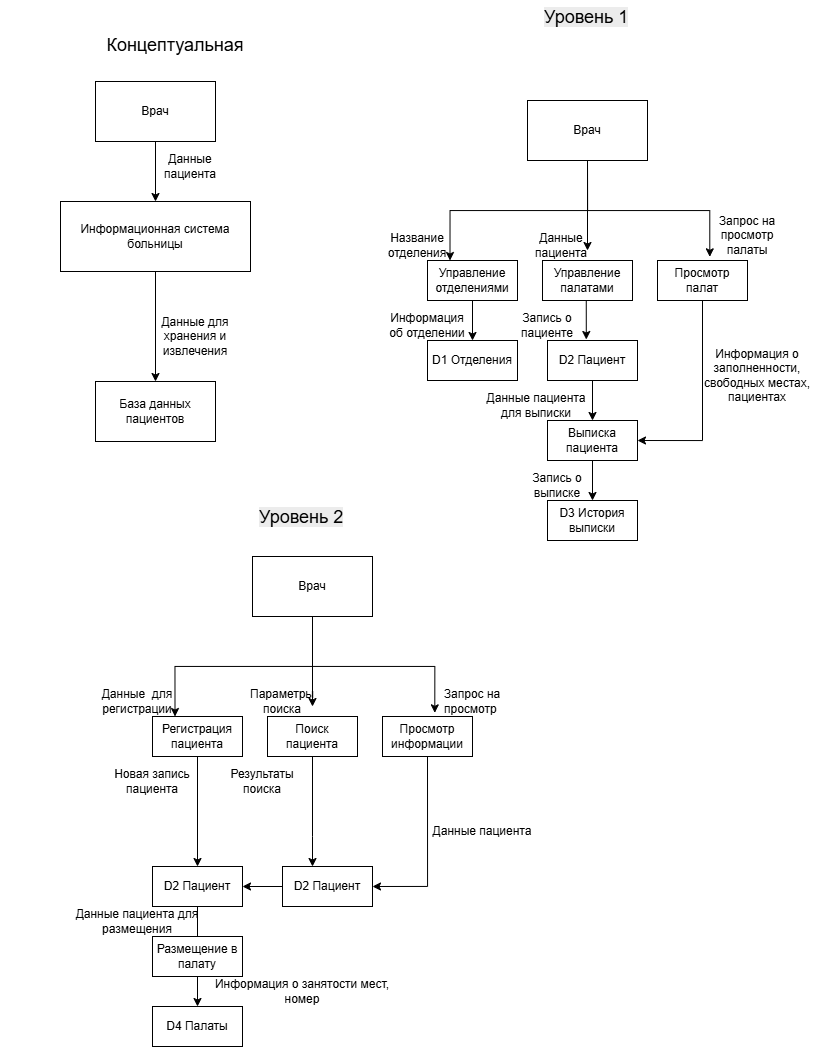

The diagram above was exported from draw.io. Its source (the exported page's mxGraphModel, read from the mxfile embedded in the PNG):
<mxGraphModel dx="2043" dy="1873" grid="1" gridSize="10" guides="1" tooltips="1" connect="1" arrows="1" fold="1" page="1" pageScale="1" pageWidth="827" pageHeight="1169" math="0" shadow="0">
  <root>
    <mxCell id="0" />
    <mxCell id="1" parent="0" />
    <mxCell id="VCVg-dRPmkaj3-PrwuKO-5" edge="1" parent="1" source="VCVg-dRPmkaj3-PrwuKO-1" style="edgeStyle=orthogonalEdgeStyle;rounded=0;orthogonalLoop=1;jettySize=auto;html=1;" target="VCVg-dRPmkaj3-PrwuKO-2">
      <mxGeometry relative="1" as="geometry" />
    </mxCell>
    <mxCell id="VCVg-dRPmkaj3-PrwuKO-1" parent="1" style="rounded=0;whiteSpace=wrap;html=1;" value="Врач" vertex="1">
      <mxGeometry height="60" width="120" x="-732" y="-1059" as="geometry" />
    </mxCell>
    <mxCell id="VCVg-dRPmkaj3-PrwuKO-6" edge="1" parent="1" source="VCVg-dRPmkaj3-PrwuKO-2" style="edgeStyle=orthogonalEdgeStyle;rounded=0;orthogonalLoop=1;jettySize=auto;html=1;exitX=0.5;exitY=1;exitDx=0;exitDy=0;entryX=0.5;entryY=0;entryDx=0;entryDy=0;" target="VCVg-dRPmkaj3-PrwuKO-3">
      <mxGeometry relative="1" as="geometry" />
    </mxCell>
    <mxCell id="VCVg-dRPmkaj3-PrwuKO-2" parent="1" style="rounded=0;whiteSpace=wrap;html=1;" value="Информационная система больницы" vertex="1">
      <mxGeometry height="70" width="190" x="-767" y="-939" as="geometry" />
    </mxCell>
    <mxCell id="VCVg-dRPmkaj3-PrwuKO-3" parent="1" style="rounded=0;whiteSpace=wrap;html=1;" value="База данных пациентов" vertex="1">
      <mxGeometry height="60" width="120" x="-732" y="-759" as="geometry" />
    </mxCell>
    <mxCell id="VCVg-dRPmkaj3-PrwuKO-7" parent="1" style="text;html=1;whiteSpace=wrap;strokeColor=none;fillColor=none;align=center;verticalAlign=middle;rounded=0;" value="Данные пациента" vertex="1">
      <mxGeometry height="30" width="60" x="-667" y="-989" as="geometry" />
    </mxCell>
    <mxCell id="VCVg-dRPmkaj3-PrwuKO-8" parent="1" style="text;html=1;whiteSpace=wrap;strokeColor=none;fillColor=none;align=center;verticalAlign=middle;rounded=0;" value="Данные для хранения и извлечения" vertex="1">
      <mxGeometry height="30" width="70" x="-667" y="-819" as="geometry" />
    </mxCell>
    <mxCell id="VCVg-dRPmkaj3-PrwuKO-12" edge="1" parent="1" source="VCVg-dRPmkaj3-PrwuKO-10" style="edgeStyle=orthogonalEdgeStyle;rounded=0;orthogonalLoop=1;jettySize=auto;html=1;exitX=0.5;exitY=1;exitDx=0;exitDy=0;entryX=0.25;entryY=0;entryDx=0;entryDy=0;" target="VCVg-dRPmkaj3-PrwuKO-15">
      <mxGeometry relative="1" as="geometry">
        <mxPoint x="-380" y="-920" as="targetPoint" />
      </mxGeometry>
    </mxCell>
    <mxCell id="VCVg-dRPmkaj3-PrwuKO-13" edge="1" parent="1" source="VCVg-dRPmkaj3-PrwuKO-10" style="edgeStyle=orthogonalEdgeStyle;rounded=0;orthogonalLoop=1;jettySize=auto;html=1;exitX=0.5;exitY=1;exitDx=0;exitDy=0;">
      <mxGeometry relative="1" as="geometry">
        <mxPoint x="-240" y="-890" as="targetPoint" />
      </mxGeometry>
    </mxCell>
    <mxCell id="VCVg-dRPmkaj3-PrwuKO-14" edge="1" parent="1" source="VCVg-dRPmkaj3-PrwuKO-10" style="edgeStyle=orthogonalEdgeStyle;rounded=0;orthogonalLoop=1;jettySize=auto;html=1;exitX=0.5;exitY=1;exitDx=0;exitDy=0;entryX=0.581;entryY=-0.092;entryDx=0;entryDy=0;entryPerimeter=0;" target="VCVg-dRPmkaj3-PrwuKO-18">
      <mxGeometry relative="1" as="geometry">
        <mxPoint x="-120" y="-920" as="targetPoint" />
      </mxGeometry>
    </mxCell>
    <mxCell id="VCVg-dRPmkaj3-PrwuKO-10" parent="1" style="rounded=0;whiteSpace=wrap;html=1;" value="Врач" vertex="1">
      <mxGeometry height="60" width="120" x="-300" y="-1040" as="geometry" />
    </mxCell>
    <mxCell id="VCVg-dRPmkaj3-PrwuKO-24" edge="1" parent="1" source="VCVg-dRPmkaj3-PrwuKO-15" style="edgeStyle=orthogonalEdgeStyle;rounded=0;orthogonalLoop=1;jettySize=auto;html=1;exitX=0.5;exitY=1;exitDx=0;exitDy=0;entryX=0.5;entryY=0;entryDx=0;entryDy=0;" target="VCVg-dRPmkaj3-PrwuKO-23">
      <mxGeometry relative="1" as="geometry" />
    </mxCell>
    <mxCell id="VCVg-dRPmkaj3-PrwuKO-15" parent="1" style="rounded=0;whiteSpace=wrap;html=1;" value="Управление отделениями" vertex="1">
      <mxGeometry height="40" width="90" x="-400" y="-880" as="geometry" />
    </mxCell>
    <mxCell id="VCVg-dRPmkaj3-PrwuKO-16" parent="1" style="rounded=0;whiteSpace=wrap;html=1;" value="Управление палатами" vertex="1">
      <mxGeometry height="40" width="90" x="-285" y="-880" as="geometry" />
    </mxCell>
    <mxCell id="VCVg-dRPmkaj3-PrwuKO-31" edge="1" parent="1" source="VCVg-dRPmkaj3-PrwuKO-18" style="edgeStyle=orthogonalEdgeStyle;rounded=0;orthogonalLoop=1;jettySize=auto;html=1;exitX=0.5;exitY=1;exitDx=0;exitDy=0;entryX=1;entryY=0.5;entryDx=0;entryDy=0;" target="VCVg-dRPmkaj3-PrwuKO-27">
      <mxGeometry relative="1" as="geometry" />
    </mxCell>
    <mxCell id="VCVg-dRPmkaj3-PrwuKO-18" parent="1" style="rounded=0;whiteSpace=wrap;html=1;" value="Просмотр палат" vertex="1">
      <mxGeometry height="40" width="90" x="-170" y="-880" as="geometry" />
    </mxCell>
    <mxCell id="VCVg-dRPmkaj3-PrwuKO-19" parent="1" style="text;html=1;whiteSpace=wrap;strokeColor=none;fillColor=none;align=center;verticalAlign=middle;rounded=0;" value="Название отделения" vertex="1">
      <mxGeometry height="30" width="100" x="-460" y="-910" as="geometry" />
    </mxCell>
    <mxCell id="VCVg-dRPmkaj3-PrwuKO-20" parent="1" style="text;html=1;whiteSpace=wrap;strokeColor=none;fillColor=none;align=center;verticalAlign=middle;rounded=0;" value="Запрос на просмотр палаты" vertex="1">
      <mxGeometry height="30" width="60" x="-110" y="-920" as="geometry" />
    </mxCell>
    <mxCell id="VCVg-dRPmkaj3-PrwuKO-21" parent="1" style="text;html=1;whiteSpace=wrap;strokeColor=none;fillColor=none;align=center;verticalAlign=middle;rounded=0;" value="Данные пациента" vertex="1">
      <mxGeometry height="30" width="60" x="-296" y="-910" as="geometry" />
    </mxCell>
    <mxCell id="VCVg-dRPmkaj3-PrwuKO-23" parent="1" style="rounded=0;whiteSpace=wrap;html=1;" value="D1 Отделения" vertex="1">
      <mxGeometry height="40" width="90" x="-400" y="-800" as="geometry" />
    </mxCell>
    <mxCell id="VCVg-dRPmkaj3-PrwuKO-29" edge="1" parent="1" source="VCVg-dRPmkaj3-PrwuKO-25" style="edgeStyle=orthogonalEdgeStyle;rounded=0;orthogonalLoop=1;jettySize=auto;html=1;" target="VCVg-dRPmkaj3-PrwuKO-27" value="">
      <mxGeometry relative="1" as="geometry" />
    </mxCell>
    <mxCell id="VCVg-dRPmkaj3-PrwuKO-25" parent="1" style="rounded=0;whiteSpace=wrap;html=1;" value="D2 Пациент" vertex="1">
      <mxGeometry height="40" width="90" x="-280" y="-800" as="geometry" />
    </mxCell>
    <mxCell id="VCVg-dRPmkaj3-PrwuKO-26" edge="1" parent="1" source="VCVg-dRPmkaj3-PrwuKO-16" style="edgeStyle=orthogonalEdgeStyle;rounded=0;orthogonalLoop=1;jettySize=auto;html=1;exitX=0.5;exitY=1;exitDx=0;exitDy=0;entryX=0.431;entryY=-0.025;entryDx=0;entryDy=0;entryPerimeter=0;" target="VCVg-dRPmkaj3-PrwuKO-25">
      <mxGeometry relative="1" as="geometry" />
    </mxCell>
    <mxCell id="VCVg-dRPmkaj3-PrwuKO-30" edge="1" parent="1" source="VCVg-dRPmkaj3-PrwuKO-27" style="edgeStyle=orthogonalEdgeStyle;rounded=0;orthogonalLoop=1;jettySize=auto;html=1;" target="VCVg-dRPmkaj3-PrwuKO-28" value="">
      <mxGeometry relative="1" as="geometry" />
    </mxCell>
    <mxCell id="VCVg-dRPmkaj3-PrwuKO-27" parent="1" style="rounded=0;whiteSpace=wrap;html=1;" value="Выписка пациента" vertex="1">
      <mxGeometry height="40" width="90" x="-280" y="-720" as="geometry" />
    </mxCell>
    <mxCell id="VCVg-dRPmkaj3-PrwuKO-28" parent="1" style="rounded=0;whiteSpace=wrap;html=1;" value="D3 История выписки" vertex="1">
      <mxGeometry height="40" width="90" x="-280" y="-640" as="geometry" />
    </mxCell>
    <mxCell id="VCVg-dRPmkaj3-PrwuKO-32" parent="1" style="text;html=1;whiteSpace=wrap;strokeColor=none;fillColor=none;align=center;verticalAlign=middle;rounded=0;" value="&lt;span style=&quot;font-size: 18px;&quot;&gt;Концептуальная&lt;/span&gt;" vertex="1">
      <mxGeometry height="90" width="350" x="-827" y="-1140" as="geometry" />
    </mxCell>
    <mxCell id="VCVg-dRPmkaj3-PrwuKO-33" parent="1" style="text;html=1;whiteSpace=wrap;strokeColor=none;fillColor=none;align=center;verticalAlign=middle;rounded=0;" value="Данные пациента для выписки" vertex="1">
      <mxGeometry height="30" width="110" x="-346" y="-750" as="geometry" />
    </mxCell>
    <mxCell id="VCVg-dRPmkaj3-PrwuKO-34" parent="1" style="text;html=1;whiteSpace=wrap;strokeColor=none;fillColor=none;align=center;verticalAlign=middle;rounded=0;" value="Информация об отделении" vertex="1">
      <mxGeometry height="30" width="80" x="-440" y="-830" as="geometry" />
    </mxCell>
    <mxCell id="VCVg-dRPmkaj3-PrwuKO-35" parent="1" style="text;html=1;whiteSpace=wrap;strokeColor=none;fillColor=none;align=center;verticalAlign=middle;rounded=0;" value="Информация о заполненности, свободных местах, пациентах" vertex="1">
      <mxGeometry height="30" width="120" x="-130" y="-780" as="geometry" />
    </mxCell>
    <mxCell id="VCVg-dRPmkaj3-PrwuKO-36" parent="1" style="text;html=1;whiteSpace=wrap;strokeColor=none;fillColor=none;align=center;verticalAlign=middle;rounded=0;" value="Запись о пациенте" vertex="1">
      <mxGeometry height="30" width="60" x="-310" y="-830" as="geometry" />
    </mxCell>
    <mxCell id="VCVg-dRPmkaj3-PrwuKO-37" parent="1" style="text;html=1;whiteSpace=wrap;strokeColor=none;fillColor=none;align=center;verticalAlign=middle;rounded=0;" value="Запись о выписке" vertex="1">
      <mxGeometry height="30" width="60" x="-300" y="-670" as="geometry" />
    </mxCell>
    <mxCell id="VCVg-dRPmkaj3-PrwuKO-38" parent="1" style="text;whiteSpace=wrap;html=1;" value="&lt;span style=&quot;color: rgb(0, 0, 0); font-family: Helvetica; font-size: 18px; font-style: normal; font-variant-ligatures: normal; font-variant-caps: normal; font-weight: 400; letter-spacing: normal; orphans: 2; text-align: center; text-indent: 0px; text-transform: none; widows: 2; word-spacing: 0px; -webkit-text-stroke-width: 0px; white-space: normal; background-color: rgb(236, 236, 236); text-decoration-thickness: initial; text-decoration-style: initial; text-decoration-color: initial; float: none; display: inline !important;&quot;&gt;Уровень 1&lt;/span&gt;" vertex="1">
      <mxGeometry height="50" width="170" x="-285" y="-1140" as="geometry" />
    </mxCell>
    <mxCell id="VCVg-dRPmkaj3-PrwuKO-39" edge="1" parent="1" source="VCVg-dRPmkaj3-PrwuKO-42" style="edgeStyle=orthogonalEdgeStyle;rounded=0;orthogonalLoop=1;jettySize=auto;html=1;exitX=0.5;exitY=1;exitDx=0;exitDy=0;entryX=0.25;entryY=0;entryDx=0;entryDy=0;" target="VCVg-dRPmkaj3-PrwuKO-44">
      <mxGeometry relative="1" as="geometry">
        <mxPoint x="-655" y="-464" as="targetPoint" />
      </mxGeometry>
    </mxCell>
    <mxCell id="VCVg-dRPmkaj3-PrwuKO-40" edge="1" parent="1" source="VCVg-dRPmkaj3-PrwuKO-42" style="edgeStyle=orthogonalEdgeStyle;rounded=0;orthogonalLoop=1;jettySize=auto;html=1;exitX=0.5;exitY=1;exitDx=0;exitDy=0;">
      <mxGeometry relative="1" as="geometry">
        <mxPoint x="-515" y="-434" as="targetPoint" />
      </mxGeometry>
    </mxCell>
    <mxCell id="VCVg-dRPmkaj3-PrwuKO-41" edge="1" parent="1" source="VCVg-dRPmkaj3-PrwuKO-42" style="edgeStyle=orthogonalEdgeStyle;rounded=0;orthogonalLoop=1;jettySize=auto;html=1;exitX=0.5;exitY=1;exitDx=0;exitDy=0;entryX=0.581;entryY=-0.092;entryDx=0;entryDy=0;entryPerimeter=0;" target="VCVg-dRPmkaj3-PrwuKO-47">
      <mxGeometry relative="1" as="geometry">
        <mxPoint x="-395" y="-464" as="targetPoint" />
      </mxGeometry>
    </mxCell>
    <mxCell id="VCVg-dRPmkaj3-PrwuKO-42" parent="1" style="rounded=0;whiteSpace=wrap;html=1;" value="Врач" vertex="1">
      <mxGeometry height="60" width="120" x="-575" y="-584" as="geometry" />
    </mxCell>
    <mxCell id="VCVg-dRPmkaj3-PrwuKO-43" edge="1" parent="1" source="VCVg-dRPmkaj3-PrwuKO-44" style="edgeStyle=orthogonalEdgeStyle;rounded=0;orthogonalLoop=1;jettySize=auto;html=1;exitX=0.5;exitY=1;exitDx=0;exitDy=0;entryX=0.5;entryY=0;entryDx=0;entryDy=0;" target="VCVg-dRPmkaj3-PrwuKO-64">
      <mxGeometry relative="1" as="geometry">
        <mxPoint x="-630" y="-344" as="targetPoint" />
      </mxGeometry>
    </mxCell>
    <mxCell id="VCVg-dRPmkaj3-PrwuKO-44" parent="1" style="rounded=0;whiteSpace=wrap;html=1;" value="Регистрация пациента" vertex="1">
      <mxGeometry height="40" width="90" x="-675" y="-424" as="geometry" />
    </mxCell>
    <mxCell id="VCVg-dRPmkaj3-PrwuKO-68" edge="1" parent="1" source="VCVg-dRPmkaj3-PrwuKO-45" style="edgeStyle=orthogonalEdgeStyle;rounded=0;orthogonalLoop=1;jettySize=auto;html=1;" target="VCVg-dRPmkaj3-PrwuKO-65" value="">
      <mxGeometry relative="1" as="geometry">
        <Array as="points">
          <mxPoint x="-515" y="-304" />
          <mxPoint x="-515" y="-304" />
        </Array>
      </mxGeometry>
    </mxCell>
    <mxCell id="VCVg-dRPmkaj3-PrwuKO-45" parent="1" style="rounded=0;whiteSpace=wrap;html=1;" value="Поиск пациента" vertex="1">
      <mxGeometry height="40" width="90" x="-560" y="-424" as="geometry" />
    </mxCell>
    <mxCell id="VCVg-dRPmkaj3-PrwuKO-69" edge="1" parent="1" source="VCVg-dRPmkaj3-PrwuKO-47" style="edgeStyle=orthogonalEdgeStyle;rounded=0;orthogonalLoop=1;jettySize=auto;html=1;exitX=0.5;exitY=1;exitDx=0;exitDy=0;entryX=1;entryY=0.5;entryDx=0;entryDy=0;" target="VCVg-dRPmkaj3-PrwuKO-65">
      <mxGeometry relative="1" as="geometry" />
    </mxCell>
    <mxCell id="VCVg-dRPmkaj3-PrwuKO-47" parent="1" style="rounded=0;whiteSpace=wrap;html=1;" value="Просмотр информации" vertex="1">
      <mxGeometry height="40" width="90" x="-445" y="-424" as="geometry" />
    </mxCell>
    <mxCell id="VCVg-dRPmkaj3-PrwuKO-48" parent="1" style="text;html=1;whiteSpace=wrap;strokeColor=none;fillColor=none;align=center;verticalAlign=middle;rounded=0;" value="Данные&amp;nbsp; для регистрации" vertex="1">
      <mxGeometry height="30" width="100" x="-740" y="-454" as="geometry" />
    </mxCell>
    <mxCell id="VCVg-dRPmkaj3-PrwuKO-49" parent="1" style="text;html=1;whiteSpace=wrap;strokeColor=none;fillColor=none;align=center;verticalAlign=middle;rounded=0;" value="Запрос на просмотр&amp;nbsp;" vertex="1">
      <mxGeometry height="30" width="60" x="-385" y="-454" as="geometry" />
    </mxCell>
    <mxCell id="VCVg-dRPmkaj3-PrwuKO-50" parent="1" style="text;html=1;whiteSpace=wrap;strokeColor=none;fillColor=none;align=center;verticalAlign=middle;rounded=0;" value="Параметры поиска" vertex="1">
      <mxGeometry height="30" width="60" x="-575" y="-454" as="geometry" />
    </mxCell>
    <mxCell id="VCVg-dRPmkaj3-PrwuKO-59" parent="1" style="text;html=1;whiteSpace=wrap;strokeColor=none;fillColor=none;align=center;verticalAlign=middle;rounded=0;" value="Новая запись пациента" vertex="1">
      <mxGeometry height="30" width="80" x="-715" y="-374" as="geometry" />
    </mxCell>
    <mxCell id="VCVg-dRPmkaj3-PrwuKO-60" parent="1" style="text;html=1;whiteSpace=wrap;strokeColor=none;fillColor=none;align=center;verticalAlign=middle;rounded=0;" value="Данные пациента" vertex="1">
      <mxGeometry height="30" width="120" x="-405" y="-324" as="geometry" />
    </mxCell>
    <mxCell id="VCVg-dRPmkaj3-PrwuKO-61" parent="1" style="text;html=1;whiteSpace=wrap;strokeColor=none;fillColor=none;align=center;verticalAlign=middle;rounded=0;" value="Результаты поиска" vertex="1">
      <mxGeometry height="30" width="60" x="-595" y="-374" as="geometry" />
    </mxCell>
    <mxCell id="VCVg-dRPmkaj3-PrwuKO-72" edge="1" parent="1" source="VCVg-dRPmkaj3-PrwuKO-64" style="edgeStyle=orthogonalEdgeStyle;rounded=0;orthogonalLoop=1;jettySize=auto;html=1;" target="VCVg-dRPmkaj3-PrwuKO-71" value="">
      <mxGeometry relative="1" as="geometry" />
    </mxCell>
    <mxCell id="VCVg-dRPmkaj3-PrwuKO-64" parent="1" style="rounded=0;whiteSpace=wrap;html=1;" value="D2 Пациент" vertex="1">
      <mxGeometry height="40" width="90" x="-675" y="-274" as="geometry" />
    </mxCell>
    <mxCell id="VCVg-dRPmkaj3-PrwuKO-66" edge="1" parent="1" source="VCVg-dRPmkaj3-PrwuKO-65" style="edgeStyle=orthogonalEdgeStyle;rounded=0;orthogonalLoop=1;jettySize=auto;html=1;" target="VCVg-dRPmkaj3-PrwuKO-64" value="">
      <mxGeometry relative="1" as="geometry" />
    </mxCell>
    <mxCell id="VCVg-dRPmkaj3-PrwuKO-65" parent="1" style="rounded=0;whiteSpace=wrap;html=1;" value="D2 Пациент" vertex="1">
      <mxGeometry height="40" width="90" x="-545" y="-274" as="geometry" />
    </mxCell>
    <mxCell id="VCVg-dRPmkaj3-PrwuKO-70" parent="1" style="rounded=0;whiteSpace=wrap;html=1;" value="Размещение в палату" vertex="1">
      <mxGeometry height="40" width="90" x="-675" y="-204" as="geometry" />
    </mxCell>
    <mxCell id="VCVg-dRPmkaj3-PrwuKO-71" parent="1" style="rounded=0;whiteSpace=wrap;html=1;" value="D4 Палаты" vertex="1">
      <mxGeometry height="40" width="90" x="-675" y="-134" as="geometry" />
    </mxCell>
    <mxCell id="VCVg-dRPmkaj3-PrwuKO-73" parent="1" style="text;html=1;whiteSpace=wrap;strokeColor=none;fillColor=none;align=center;verticalAlign=middle;rounded=0;" value="Информация о занятости мест, номер" vertex="1">
      <mxGeometry height="30" width="180" x="-615" y="-164" as="geometry" />
    </mxCell>
    <mxCell id="VCVg-dRPmkaj3-PrwuKO-74" parent="1" style="text;html=1;whiteSpace=wrap;strokeColor=none;fillColor=none;align=center;verticalAlign=middle;rounded=0;" value="Данные пациента для размещения" vertex="1">
      <mxGeometry height="30" width="130" x="-755" y="-234" as="geometry" />
    </mxCell>
    <mxCell id="VCVg-dRPmkaj3-PrwuKO-75" parent="1" style="text;whiteSpace=wrap;html=1;" value="&lt;span style=&quot;color: rgb(0, 0, 0); font-family: Helvetica; font-size: 18px; font-style: normal; font-variant-ligatures: normal; font-variant-caps: normal; font-weight: 400; letter-spacing: normal; orphans: 2; text-align: center; text-indent: 0px; text-transform: none; widows: 2; word-spacing: 0px; -webkit-text-stroke-width: 0px; white-space: normal; background-color: rgb(236, 236, 236); text-decoration-thickness: initial; text-decoration-style: initial; text-decoration-color: initial; float: none; display: inline !important;&quot;&gt;Уровень 2&lt;/span&gt;" vertex="1">
      <mxGeometry height="50" width="170" x="-570" y="-640" as="geometry" />
    </mxCell>
  </root>
</mxGraphModel>